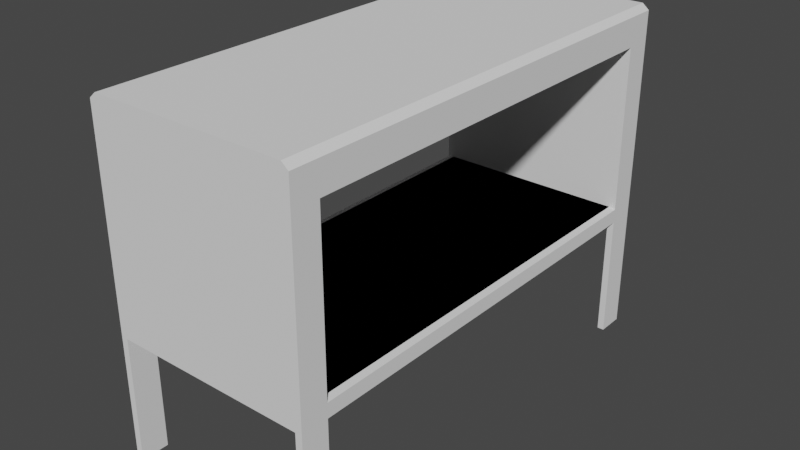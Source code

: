 # Source: Table.blend  (saved by Blender 3.5.10; exported with 4.5.12 LTS)
import bpy
from mathutils import Matrix  # noqa: F401  (used for matrix-valued properties, if any)

bpy.ops.wm.read_factory_settings(use_empty=True)
scene = bpy.context.scene
scene.name = 'Scene'

# ---- collections
col_collection = bpy.data.collections.new('Collection'); scene.collection.children.link(col_collection)

# ---- world
world_world = bpy.data.worlds.new('World'); scene.world = world_world
world_world.use_nodes = True; world_world.node_tree.nodes.clear()
_N = world_world.node_tree.nodes; _L = world_world.node_tree.links
n0 = _N.new('ShaderNodeOutputWorld'); n0.name = 'World Output'; n0.location = (300, 300)
n1 = _N.new('ShaderNodeBackground'); n1.name = 'Background'; n1.location = (10, 300)
n1.inputs[0].default_value = (0.05088, 0.05088, 0.05088, 1.0)
_L.new(n1.outputs[0], n0.inputs[0])
n0.is_active_output = True
world_world.color = (0.05088, 0.05088, 0.05088)
world_world.use_sun_shadow = False
world_world.sun_shadow_jitter_overblur = 0.0

# ---- meshes
me_cube_001 = bpy.data.meshes.new('Cube.001')
me_cube_001.from_pydata([(3.37, -8.172, -1.0), (3.37, -8.172, 3.363), (3.37, -7.215, -1.0), (3.37, -7.215, 3.363), (3.603, -8.172, -1.0), (3.603, -8.172, 3.363), (3.603, -7.215, -1.0), (3.603, -7.215, 3.363), (3.37, -8.172, 10.86), (3.37, -7.215, 10.86), (3.603, -7.215, 10.66), (3.603, -8.172, 10.66), (3.37, 0.0, 3.363), (3.603, 0.0, 3.363), (3.37, 0.0, 10.86), (3.603, 0.0, 10.66), (0.0, -8.172, 10.86), (3.37, -8.172, 10.86), (3.37, -7.215, 10.86), (3.603, -7.215, 3.86), (3.603, -8.172, 3.86), (3.37, -8.172, 3.86), (3.603, 0.0, 3.86), (0.0, -8.172, 3.86), (3.603, -7.215, 9.643), (3.37, -8.172, 9.643), (3.603, 0.0, 9.643), (0.0, -8.172, 9.643), (3.603, -8.172, 9.643), (3.37, -8.172, 10.86), (3.37, -7.215, 10.86), (3.37, 0.0, 10.86), (3.37, 0.0, 9.643), (0.0, -8.172, 10.86), (3.37, 0.0, 10.86), (0.0, -8.172, 10.86), (3.37, -7.215, 3.904), (3.37, 0.0, 3.904), (0.0, -7.215, 3.904), (0.0, 0.0, 3.904), (3.37, -7.215, 3.904), (0.0, -7.215, 3.904), (3.37, -7.215, 3.904), (0.0, -7.215, 3.904), (0.0, -8.172, 3.363), (0.0, -7.215, 3.363), (0.0, 0.0, 3.363), (0.0, -7.215, 3.904), (0.0, 0.0, 3.904), (-3.37, -8.172, -1.0), (-3.37, -8.172, 3.363), (-3.37, -7.215, -1.0), (-3.37, -7.215, 3.363), (-3.603, -8.172, -1.0), (-3.603, -8.172, 3.363), (-3.603, -7.215, -1.0), (-3.603, -7.215, 3.363), (-3.37, -8.172, 10.86), (-3.37, -7.215, 10.86), (-3.603, -7.215, 10.66), (-3.603, -8.172, 10.66), (-3.37, 0.0, 3.363), (-3.603, 0.0, 3.363), (-3.37, 0.0, 10.86), (-3.603, 0.0, 10.66), (-3.37, -8.172, 10.86), (-3.37, -7.215, 10.86), (-3.603, -7.215, 3.86), (-3.603, -8.172, 3.86), (-3.37, -8.172, 3.86), (-3.603, 0.0, 3.86), (-3.603, -7.215, 9.643), (-3.37, -8.172, 9.643), (-3.603, 0.0, 9.643), (-3.603, -8.172, 9.643), (-3.37, -8.172, 10.86), (-3.37, -7.215, 10.86), (-3.37, 0.0, 10.86), (-3.37, 0.0, 9.643), (-3.37, 0.0, 10.86), (-3.37, -7.215, 3.904), (-3.37, 0.0, 3.904), (-3.37, -7.215, 3.904), (-3.37, -7.215, 3.904), (3.37, 8.172, -1.0), (3.37, 8.172, 3.363), (3.37, 7.215, -1.0), (3.37, 7.215, 3.363), (3.603, 8.172, -1.0), (3.603, 8.172, 3.363), (3.603, 7.215, -1.0), (3.603, 7.215, 3.363), (3.37, 8.172, 10.86), (3.37, 7.215, 10.86), (3.603, 7.215, 10.66), (3.603, 8.172, 10.66), (0.0, 8.172, 10.86), (3.37, 8.172, 10.86), (3.37, 7.215, 10.86), (3.603, 7.215, 3.86), (3.603, 8.172, 3.86), (3.37, 8.172, 3.86), (0.0, 8.172, 3.86), (3.603, 7.215, 9.643), (3.37, 8.172, 9.643), (0.0, 8.172, 9.643), (3.603, 8.172, 9.643), (3.37, 8.172, 10.86), (3.37, 7.215, 10.86), (0.0, 8.172, 10.86), (0.0, 8.172, 10.86), (3.37, 7.215, 3.904), (0.0, 7.215, 3.904), (3.37, 7.215, 3.904), (0.0, 7.215, 3.904), (3.37, 7.215, 3.904), (0.0, 7.215, 3.904), (0.0, 8.172, 3.363), (0.0, 7.215, 3.363), (0.0, 7.215, 3.904), (-3.37, 8.172, -1.0), (-3.37, 8.172, 3.363), (-3.37, 7.215, -1.0), (-3.37, 7.215, 3.363), (-3.603, 8.172, -1.0), (-3.603, 8.172, 3.363), (-3.603, 7.215, -1.0), (-3.603, 7.215, 3.363), (-3.37, 8.172, 10.86), (-3.37, 7.215, 10.86), (-3.603, 7.215, 10.66), (-3.603, 8.172, 10.66), (-3.37, 8.172, 10.86), (-3.37, 7.215, 10.86), (-3.603, 7.215, 3.86), (-3.603, 8.172, 3.86), (-3.37, 8.172, 3.86), (-3.603, 7.215, 9.643), (-3.37, 8.172, 9.643), (-3.603, 8.172, 9.643), (-3.37, 8.172, 10.86), (-3.37, 7.215, 10.86), (-3.37, 7.215, 3.904), (-3.37, 7.215, 3.904), (-3.37, 7.215, 3.904), (3.37, -8.172, 9.643), (0.0, -8.172, 9.643), (3.37, -8.172, 10.86), (0.0, -8.172, 10.86), (-3.37, -8.172, 9.643), (-3.37, -8.172, 10.86), (3.37, 7.215, 9.664), (0.0, 7.215, 9.664), (-3.37, 7.215, 9.664), (3.37, -7.215, 9.65), (0.0, -7.215, 9.65), (-3.37, -7.215, 9.65)], [(33, 16), (35, 33), (146, 27), (148, 35)], [(0, 1, 3, 2), (2, 3, 7, 6), (6, 7, 5, 4), (4, 5, 1, 0), (2, 6, 4, 0), (28, 24, 10, 11), (10, 9, 8, 11), (25, 28, 11, 8), (9, 14, 31, 30), (9, 10, 15, 14), (7, 3, 12, 13), (19, 7, 13, 22), (8, 9, 30, 29), (1, 5, 20, 21), (5, 7, 19, 20), (10, 24, 26, 15), (27, 23, 21, 25), (21, 20, 28, 25), (20, 19, 24, 28), (30, 31, 34, 18), (29, 30, 18, 17), (25, 32, 26, 24), (37, 36, 38, 39), (37, 36, 19, 22), (38, 36, 40, 41), (41, 40, 42, 43), (36, 37, 48, 47), (3, 1, 44, 45), (12, 3, 45, 46), (49, 51, 52, 50), (51, 55, 56, 52), (55, 53, 54, 56), (53, 49, 50, 54), (51, 49, 53, 55), (74, 60, 59, 71), (59, 60, 57, 58), (72, 57, 60, 74), (58, 76, 77, 63), (58, 63, 64, 59), (56, 62, 61, 52), (67, 70, 62, 56), (57, 75, 76, 58), (50, 69, 68, 54), (54, 68, 67, 56), (59, 64, 73, 71), (69, 23, 27, 72), (69, 72, 74, 68), (68, 74, 71, 67), (76, 66, 79, 77), (75, 65, 66, 76), (72, 71, 73, 78), (81, 39, 38, 80), (81, 70, 67, 80), (38, 41, 82, 80), (41, 43, 83, 82), (80, 47, 48, 81), (52, 45, 44, 50), (61, 46, 45, 52), (84, 86, 87, 85), (86, 90, 91, 87), (90, 88, 89, 91), (88, 84, 85, 89), (86, 84, 88, 90), (106, 95, 94, 103), (94, 95, 92, 93), (104, 92, 95, 106), (93, 108, 31, 14), (93, 14, 15, 94), (91, 13, 12, 87), (99, 22, 13, 91), (117, 121, 136, 102), (92, 107, 108, 93), (44, 1, 21, 23), (85, 101, 100, 89), (89, 100, 99, 91), (94, 15, 26, 103), (101, 102, 105, 104), (101, 104, 106, 100), (100, 106, 103, 99), (108, 98, 34, 31), (109, 110, 97, 107), (96, 109, 107, 92), (107, 97, 98, 108), (104, 103, 26, 32), (37, 39, 112, 111), (37, 22, 99, 111), (112, 114, 113, 111), (114, 116, 115, 113), (111, 119, 48, 37), (87, 118, 117, 85), (12, 46, 118, 87), (120, 121, 123, 122), (122, 123, 127, 126), (126, 127, 125, 124), (124, 125, 121, 120), (122, 126, 124, 120), (139, 137, 130, 131), (130, 129, 128, 131), (138, 139, 131, 128), (129, 63, 77, 141), (129, 130, 64, 63), (127, 123, 61, 62), (134, 127, 62, 70), (85, 117, 102, 101), (128, 129, 141, 140), (50, 44, 23, 69), (121, 125, 135, 136), (125, 127, 134, 135), (130, 137, 73, 64), (136, 138, 105, 102), (136, 135, 139, 138), (135, 134, 137, 139), (141, 77, 79, 133), (109, 140, 132, 110), (96, 128, 140, 109), (140, 141, 133, 132), (138, 78, 73, 137), (81, 142, 112, 39), (81, 142, 134, 70), (112, 142, 143, 114), (114, 143, 144, 116), (142, 81, 48, 119), (123, 121, 117, 118), (61, 123, 118, 46), (17, 25, 145, 147), (72, 65, 150, 149), (92, 128, 133, 98), (76, 79, 66), (76, 133, 79), (76, 75, 29, 30), (18, 34, 79, 66), (34, 98, 133, 79), (108, 34, 18), (108, 98, 34), (108, 107, 98), (138, 128, 92, 104), (142, 119, 152, 153), (154, 155, 152, 151), (119, 111, 151, 152), (47, 80, 156, 155), (36, 47, 155, 154), (142, 153, 137, 134), (151, 111, 99, 103), (36, 154, 24, 19), (156, 80, 67, 71), (29, 75, 149, 145), (155, 156, 153, 152)])
_uv = me_cube_001.uv_layers.new(name='UVMap')
_uv.uv.foreach_set('vector', [0.375, 0.0, 0.625, 0.0, 0.625, 0.25, 0.375, 0.25, 0.375, 0.25, 0.625, 0.25, 0.625, 0.5, 0.375, 0.5, 0.375, 0.5, 0.625, 0.5, 0.625, 0.75, 0.375, 0.75, 0.375, 0.75, 0.625, 0.75, 0.625, 1.0, 0.375, 1.0, 0.125, 0.5, 0.375, 0.5, 0.375, 0.75, 0.125, 0.75, 0.625, 0.75, 0.625, 0.5, 0.625, 0.5, 0.625, 0.75, 0.625, 0.5, 0.875, 0.5, 0.875, 0.75, 0.625, 0.75, 0.625, 1.0, 0.625, 0.75, 0.625, 0.75, 0.625, 1.0, 0.875, 0.5, 0.875, 0.5, 0.875, 0.5, 0.875, 0.5, 0.875, 0.5, 0.625, 0.5, 0.625, 0.5, 0.875, 0.5, 0.625, 0.5, 0.625, 0.25, 0.625, 0.25, 0.625, 0.5, 0.625, 0.5, 0.625, 0.5, 0.625, 0.5, 0.625, 0.5, 0.875, 0.75, 0.875, 0.5, 0.875, 0.5, 0.875, 0.75, 0.625, 1.0, 0.625, 0.75, 0.625, 0.75, 0.625, 1.0, 0.625, 0.75, 0.625, 0.5, 0.625, 0.5, 0.625, 0.75, 0.625, 0.5, 0.625, 0.5, 0.625, 0.5, 0.625, 0.5, 0.625, 1.0, 0.625, 1.0, 0.625, 1.0, 0.625, 1.0, 0.625, 1.0, 0.625, 0.75, 0.625, 0.75, 0.625, 1.0, 0.625, 0.75, 0.625, 0.5, 0.625, 0.5, 0.625, 0.75, 0.875, 0.5, 0.875, 0.5, 0.875, 0.5, 0.875, 0.5, 0.875, 0.75, 0.875, 0.5, 0.875, 0.5, 0.875, 0.75, 0.625, 1.0, 0.625, 1.0, 0.625, 0.5, 0.625, 0.5, 0.625, 0.25, 0.625, 0.25, 0.625, 0.25, 0.625, 0.25, 0.625, 0.25, 0.625, 0.25, 0.625, 0.5, 0.625, 0.5, 0.625, 0.25, 0.625, 0.25, 0.625, 0.25, 0.625, 0.25, 0.625, 0.25, 0.625, 0.25, 0.625, 0.25, 0.625, 0.25, 0.625, 0.25, 0.625, 0.25, 0.625, 0.25, 0.625, 0.25, 0.625, 0.25, 0.625, 0.0, 0.625, 0.0, 0.625, 0.25, 0.625, 0.25, 0.625, 0.25, 0.625, 0.25, 0.625, 0.25, 0.375, 0.0, 0.375, 0.25, 0.625, 0.25, 0.625, 0.0, 0.375, 0.25, 0.375, 0.5, 0.625, 0.5, 0.625, 0.25, 0.375, 0.5, 0.375, 0.75, 0.625, 0.75, 0.625, 0.5, 0.375, 0.75, 0.375, 1.0, 0.625, 1.0, 0.625, 0.75, 0.125, 0.5, 0.125, 0.75, 0.375, 0.75, 0.375, 0.5, 0.625, 0.75, 0.625, 0.75, 0.625, 0.5, 0.625, 0.5, 0.625, 0.5, 0.625, 0.75, 0.875, 0.75, 0.875, 0.5, 0.625, 1.0, 0.625, 1.0, 0.625, 0.75, 0.625, 0.75, 0.875, 0.5, 0.875, 0.5, 0.875, 0.5, 0.875, 0.5, 0.875, 0.5, 0.875, 0.5, 0.625, 0.5, 0.625, 0.5, 0.625, 0.5, 0.625, 0.5, 0.625, 0.25, 0.625, 0.25, 0.625, 0.5, 0.625, 0.5, 0.625, 0.5, 0.625, 0.5, 0.875, 0.75, 0.875, 0.75, 0.875, 0.5, 0.875, 0.5, 0.625, 1.0, 0.625, 1.0, 0.625, 0.75, 0.625, 0.75, 0.625, 0.75, 0.625, 0.75, 0.625, 0.5, 0.625, 0.5, 0.625, 0.5, 0.625, 0.5, 0.625, 0.5, 0.625, 0.5, 0.625, 1.0, 0.625, 1.0, 0.625, 1.0, 0.625, 1.0, 0.625, 1.0, 0.625, 1.0, 0.625, 0.75, 0.625, 0.75, 0.625, 0.75, 0.625, 0.75, 0.625, 0.5, 0.625, 0.5, 0.875, 0.5, 0.875, 0.5, 0.875, 0.5, 0.875, 0.5, 0.875, 0.75, 0.875, 0.75, 0.875, 0.5, 0.875, 0.5, 0.625, 1.0, 0.625, 0.5, 0.625, 0.5, 0.625, 1.0, 0.625, 0.25, 0.625, 0.25, 0.625, 0.25, 0.625, 0.25, 0.625, 0.25, 0.625, 0.5, 0.625, 0.5, 0.625, 0.25, 0.625, 0.25, 0.625, 0.25, 0.625, 0.25, 0.625, 0.25, 0.625, 0.25, 0.625, 0.25, 0.625, 0.25, 0.625, 0.25, 0.625, 0.25, 0.625, 0.25, 0.625, 0.25, 0.625, 0.25, 0.625, 0.25, 0.625, 0.25, 0.625, 0.0, 0.625, 0.0, 0.625, 0.25, 0.625, 0.25, 0.625, 0.25, 0.625, 0.25, 0.375, 0.0, 0.375, 0.25, 0.625, 0.25, 0.625, 0.0, 0.375, 0.25, 0.375, 0.5, 0.625, 0.5, 0.625, 0.25, 0.375, 0.5, 0.375, 0.75, 0.625, 0.75, 0.625, 0.5, 0.375, 0.75, 0.375, 1.0, 0.625, 1.0, 0.625, 0.75, 0.125, 0.5, 0.125, 0.75, 0.375, 0.75, 0.375, 0.5, 0.625, 0.75, 0.625, 0.75, 0.625, 0.5, 0.625, 0.5, 0.625, 0.5, 0.625, 0.75, 0.875, 0.75, 0.875, 0.5, 0.625, 1.0, 0.625, 1.0, 0.625, 0.75, 0.625, 0.75, 0.875, 0.5, 0.875, 0.5, 0.875, 0.5, 0.875, 0.5, 0.875, 0.5, 0.875, 0.5, 0.625, 0.5, 0.625, 0.5, 0.625, 0.5, 0.625, 0.5, 0.625, 0.25, 0.625, 0.25, 0.625, 0.5, 0.625, 0.5, 0.625, 0.5, 0.625, 0.5, 0.625, 0.0, 0.625, 0.0, 0.625, 1.0, 0.625, 1.0, 0.875, 0.75, 0.875, 0.75, 0.875, 0.5, 0.875, 0.5, 0.625, 0.0, 0.625, 0.0, 0.625, 1.0, 0.625, 1.0, 0.625, 1.0, 0.625, 1.0, 0.625, 0.75, 0.625, 0.75, 0.625, 0.75, 0.625, 0.75, 0.625, 0.5, 0.625, 0.5, 0.625, 0.5, 0.625, 0.5, 0.625, 0.5, 0.625, 0.5, 0.625, 1.0, 0.625, 1.0, 0.625, 1.0, 0.625, 1.0, 0.625, 1.0, 0.625, 1.0, 0.625, 0.75, 0.625, 0.75, 0.625, 0.75, 0.625, 0.75, 0.625, 0.5, 0.625, 0.5, 0.875, 0.5, 0.875, 0.5, 0.875, 0.5, 0.875, 0.5, 0.625, 1.0, 0.625, 1.0, 0.625, 1.0, 0.625, 1.0, 0.625, 1.0, 0.625, 1.0, 0.625, 1.0, 0.625, 1.0, 0.875, 0.75, 0.875, 0.75, 0.875, 0.5, 0.875, 0.5, 0.625, 1.0, 0.625, 0.5, 0.625, 0.5, 0.625, 1.0, 0.625, 0.25, 0.625, 0.25, 0.625, 0.25, 0.625, 0.25, 0.625, 0.25, 0.625, 0.5, 0.625, 0.5, 0.625, 0.25, 0.625, 0.25, 0.625, 0.25, 0.625, 0.25, 0.625, 0.25, 0.625, 0.25, 0.625, 0.25, 0.625, 0.25, 0.625, 0.25, 0.625, 0.25, 0.625, 0.25, 0.625, 0.25, 0.625, 0.25, 0.625, 0.25, 0.625, 0.25, 0.625, 0.0, 0.625, 0.0, 0.625, 0.25, 0.625, 0.25, 0.625, 0.25, 0.625, 0.25, 0.375, 0.0, 0.625, 0.0, 0.625, 0.25, 0.375, 0.25, 0.375, 0.25, 0.625, 0.25, 0.625, 0.5, 0.375, 0.5, 0.375, 0.5, 0.625, 0.5, 0.625, 0.75, 0.375, 0.75, 0.375, 0.75, 0.625, 0.75, 0.625, 1.0, 0.375, 1.0, 0.125, 0.5, 0.375, 0.5, 0.375, 0.75, 0.125, 0.75, 0.625, 0.75, 0.625, 0.5, 0.625, 0.5, 0.625, 0.75, 0.625, 0.5, 0.875, 0.5, 0.875, 0.75, 0.625, 0.75, 0.625, 1.0, 0.625, 0.75, 0.625, 0.75, 0.625, 1.0, 0.875, 0.5, 0.875, 0.5, 0.875, 0.5, 0.875, 0.5, 0.875, 0.5, 0.625, 0.5, 0.625, 0.5, 0.875, 0.5, 0.625, 0.5, 0.625, 0.25, 0.625, 0.25, 0.625, 0.5, 0.625, 0.5, 0.625, 0.5, 0.625, 0.5, 0.625, 0.5, 0.625, 0.0, 0.625, 0.0, 0.625, 1.0, 0.625, 1.0, 0.875, 0.75, 0.875, 0.5, 0.875, 0.5, 0.875, 0.75, 0.625, 0.0, 0.625, 0.0, 0.625, 1.0, 0.625, 1.0, 0.625, 1.0, 0.625, 0.75, 0.625, 0.75, 0.625, 1.0, 0.625, 0.75, 0.625, 0.5, 0.625, 0.5, 0.625, 0.75, 0.625, 0.5, 0.625, 0.5, 0.625, 0.5, 0.625, 0.5, 0.625, 1.0, 0.625, 1.0, 0.625, 1.0, 0.625, 1.0, 0.625, 1.0, 0.625, 0.75, 0.625, 0.75, 0.625, 1.0, 0.625, 0.75, 0.625, 0.5, 0.625, 0.5, 0.625, 0.75, 0.875, 0.5, 0.875, 0.5, 0.875, 0.5, 0.875, 0.5, 0.625, 1.0, 0.625, 1.0, 0.625, 1.0, 0.625, 1.0, 0.625, 1.0, 0.625, 1.0, 0.625, 1.0, 0.625, 1.0, 0.875, 0.75, 0.875, 0.5, 0.875, 0.5, 0.875, 0.75, 0.625, 1.0, 0.625, 1.0, 0.625, 0.5, 0.625, 0.5, 0.625, 0.25, 0.625, 0.25, 0.625, 0.25, 0.625, 0.25, 0.625, 0.25, 0.625, 0.25, 0.625, 0.5, 0.625, 0.5, 0.625, 0.25, 0.625, 0.25, 0.625, 0.25, 0.625, 0.25, 0.625, 0.25, 0.625, 0.25, 0.625, 0.25, 0.625, 0.25, 0.625, 0.25, 0.625, 0.25, 0.625, 0.25, 0.625, 0.25, 0.625, 0.25, 0.625, 0.0, 0.625, 0.0, 0.625, 0.25, 0.625, 0.25, 0.625, 0.25, 0.625, 0.25, 0.625, 0.25, 0.0, 0.0, 0.0, 0.0, 0.0, 0.0, 0.0, 0.0, 0.0, 0.0, 0.0, 0.0, 0.0, 0.0, 0.0, 0.0, 0.625, 1.0, 0.625, 1.0, 0.875, 0.5, 0.875, 0.5, 0.875, 0.5, 0.875, 0.5, 0.875, 0.5, 0.875, 0.5, 0.875, 0.5, 0.875, 0.5, 0.875, 0.5, 0.875, 0.75, 0.875, 0.75, 0.875, 0.5, 0.875, 0.5, 0.875, 0.5, 0.875, 0.5, 0.875, 0.5, 0.875, 0.5, 0.875, 0.5, 0.875, 0.5, 0.875, 0.5, 0.875, 0.5, 0.875, 0.5, 0.875, 0.5, 0.875, 0.5, 0.875, 0.5, 0.875, 0.5, 0.875, 0.5, 0.875, 0.75, 0.875, 0.5, 0.625, 1.0, 0.625, 1.0, 0.625, 1.0, 0.625, 1.0, 0.625, 0.25, 0.625, 0.25, 0.625, 0.25, 0.625, 0.25, 0.625, 0.25, 0.625, 0.25, 0.625, 0.25, 0.625, 0.25, 0.625, 0.25, 0.625, 0.25, 0.625, 0.25, 0.625, 0.25, 0.625, 0.25, 0.625, 0.25, 0.625, 0.25, 0.625, 0.25, 0.625, 0.25, 0.625, 0.25, 0.625, 0.25, 0.625, 0.25, 0.625, 0.25, 0.625, 0.25, 0.625, 0.5, 0.625, 0.5, 0.625, 0.25, 0.625, 0.25, 0.625, 0.5, 0.625, 0.5, 0.625, 0.25, 0.625, 0.25, 0.625, 0.5, 0.625, 0.5, 0.625, 0.25, 0.625, 0.25, 0.625, 0.5, 0.625, 0.5, 0.875, 0.75, 0.875, 0.75, 0.0, 0.0, 0.0, 0.0, 0.625, 0.25, 0.625, 0.25, 0.625, 0.25, 0.625, 0.25])
me_cube_001.update()

# ---- objects
ob_table = bpy.data.objects.new('Table', me_cube_001)

# ---- transforms, parenting, visibility, modifiers, constraints
ob_table.location = (0.0, 0.0, 0.0)

# ---- collection membership
col_collection.objects.link(ob_table)

# ---- scene / render settings (as saved in the file)
scene.frame_start = 1; scene.frame_end = 250; scene.frame_set(1)
scene.render.engine = 'BLENDER_EEVEE_NEXT'
scene.cycles.sampling_pattern = 'TABULATED_SOBOL'
scene.view_settings.view_transform = 'Filmic'
bpy.context.view_layer.update()

# ---- added for rendering (the .blend has no active camera and no usable light): camera, sun
cam_auto = bpy.data.cameras.new('AutoCamera')
cam_auto.lens = 50.0
cam_auto.sensor_width = 36.0
cam_auto.clip_end = 1000.0
ob_auto_camera = bpy.data.objects.new('AutoCamera', cam_auto)
scene.collection.objects.link(ob_auto_camera)
ob_auto_camera.location = (19.8376, -23.8051, 20.8002)
ob_auto_camera.rotation_euler = (1.09748, -7.21219e-08, 0.694738)
scene.camera = ob_auto_camera
light_auto_sun = bpy.data.lights.new('AutoSun', 'SUN')
light_auto_sun.energy = 3.0
light_auto_sun.angle = 0.0523599
ob_auto_sun = bpy.data.objects.new('AutoSun', light_auto_sun)
scene.collection.objects.link(ob_auto_sun)
ob_auto_sun.rotation_euler = (0.872665, 0.174533, 0.523599)
bpy.context.view_layer.update()
